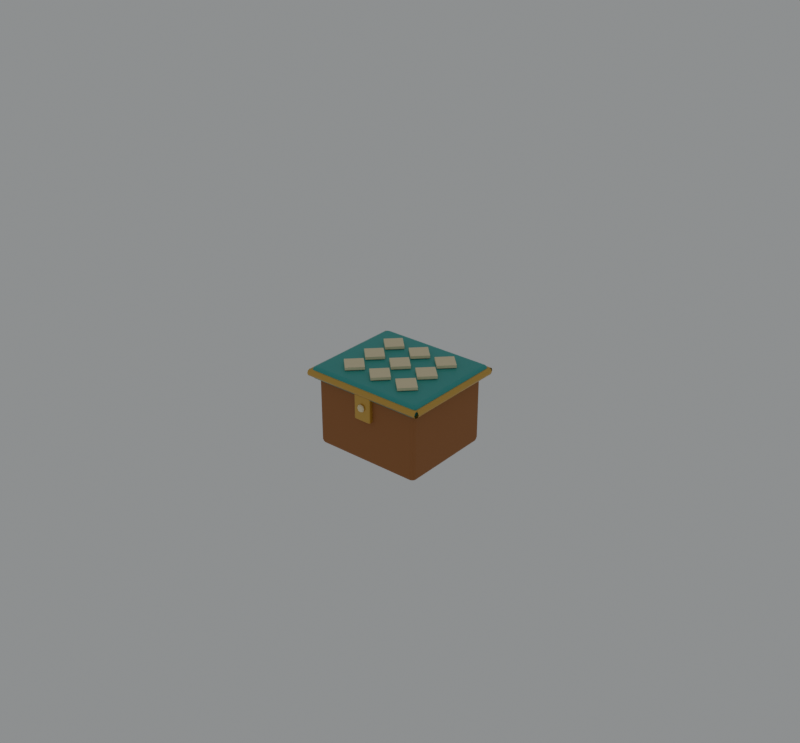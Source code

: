 # Source: morocco-tile-box.blend  (saved by Blender 5.2.44; exported with 4.5.12 LTS)
import bpy
from mathutils import Matrix  # noqa: F401  (used for matrix-valued properties, if any)

bpy.ops.wm.read_factory_settings(use_empty=True)
scene = bpy.context.scene
scene.name = 'Scene'

# ---- collections
col_collection = bpy.data.collections.new('Collection'); scene.collection.children.link(col_collection)

# ---- materials (node trees are filled in below, after node groups)
mat_wood = bpy.data.materials.new('wood')
mat_wood.diffuse_color = (0.3813, 0.1529, 0.04971, 1.0)
mat_tile = bpy.data.materials.new('tile')
mat_tile.diffuse_color = (0.04519, 0.3916, 0.3564, 1.0)
mat_gold = bpy.data.materials.new('gold')
mat_gold.diffuse_color = (0.6795, 0.4233, 0.09306, 1.0)
mat_cream = bpy.data.materials.new('cream')
mat_cream.diffuse_color = (0.9047, 0.7835, 0.5029, 1.0)

# ---- material node trees
mat_wood.use_nodes = True; mat_wood.node_tree.nodes.clear()
_N = mat_wood.node_tree.nodes; _L = mat_wood.node_tree.links
n0 = _N.new('ShaderNodeBsdfPrincipled'); n0.name = 'Principled BSDF'; n0.location = (-200, 100)
n0.inputs[0].default_value = (0.3813, 0.1529, 0.04971, 1.0)
n0.inputs[2].default_value = 0.78
n0.inputs[10].default_value = 0.005
n1 = _N.new('ShaderNodeOutputMaterial'); n1.name = 'Material Output'; n1.location = (200, 100)
_L.new(n0.outputs[0], n1.inputs[0])
n1.is_active_output = True
mat_tile.use_nodes = True; mat_tile.node_tree.nodes.clear()
_N = mat_tile.node_tree.nodes; _L = mat_tile.node_tree.links
n0 = _N.new('ShaderNodeBsdfPrincipled'); n0.name = 'Principled BSDF'; n0.location = (-200, 100)
n0.inputs[0].default_value = (0.04519, 0.3916, 0.3564, 1.0)
n0.inputs[2].default_value = 0.45
n0.inputs[10].default_value = 0.005
n1 = _N.new('ShaderNodeOutputMaterial'); n1.name = 'Material Output'; n1.location = (200, 100)
_L.new(n0.outputs[0], n1.inputs[0])
n1.is_active_output = True
mat_gold.use_nodes = True; mat_gold.node_tree.nodes.clear()
_N = mat_gold.node_tree.nodes; _L = mat_gold.node_tree.links
n0 = _N.new('ShaderNodeBsdfPrincipled'); n0.name = 'Principled BSDF'; n0.location = (-200, 100)
n0.inputs[0].default_value = (0.6795, 0.4233, 0.09306, 1.0)
n0.inputs[1].default_value = 0.5
n0.inputs[2].default_value = 0.34
n0.inputs[10].default_value = 0.005
n1 = _N.new('ShaderNodeOutputMaterial'); n1.name = 'Material Output'; n1.location = (200, 100)
_L.new(n0.outputs[0], n1.inputs[0])
n1.is_active_output = True
mat_cream.use_nodes = True; mat_cream.node_tree.nodes.clear()
_N = mat_cream.node_tree.nodes; _L = mat_cream.node_tree.links
n0 = _N.new('ShaderNodeBsdfPrincipled'); n0.name = 'Principled BSDF'; n0.location = (-200, 100)
n0.inputs[0].default_value = (0.9047, 0.7835, 0.5029, 1.0)
n0.inputs[2].default_value = 0.84
n0.inputs[10].default_value = 0.005
n1 = _N.new('ShaderNodeOutputMaterial'); n1.name = 'Material Output'; n1.location = (200, 100)
_L.new(n0.outputs[0], n1.inputs[0])
n1.is_active_output = True

# ---- world
world_world = bpy.data.worlds.new('World'); scene.world = world_world
world_world.use_nodes = True; world_world.node_tree.nodes.clear()
_N = world_world.node_tree.nodes; _L = world_world.node_tree.links
n0 = _N.new('ShaderNodeOutputWorld'); n0.name = 'World Output'; n0.location = (200, 100)
n1 = _N.new('ShaderNodeBackground'); n1.name = 'Background'; n1.location = (-200, 100)
n1.inputs[0].default_value = (0.8, 0.83, 0.84, 1.0)
n1.inputs[1].default_value = 0.35
_L.new(n1.outputs[0], n0.inputs[0])
n0.is_active_output = True
world_world.color = (0.05088, 0.05088, 0.05088)
world_world.sun_shadow_jitter_overblur = 0.0

# ---- meshes
me_cube_060 = bpy.data.meshes.new('Cube.060')
me_cube_060.from_pydata([(-0.4, -0.35, -0.25), (-0.4, -0.35, 0.25), (-0.4, 0.35, -0.25), (-0.4, 0.35, 0.25), (0.4, -0.35, -0.25), (0.4, -0.35, 0.25), (0.4, 0.35, -0.25), (0.4, 0.35, 0.25)], [], [(0, 1, 3, 2), (2, 3, 7, 6), (6, 7, 5, 4), (4, 5, 1, 0), (2, 6, 4, 0), (7, 3, 1, 5)])
_uv = me_cube_060.uv_layers.new(name='UVMap')
_uv.uv.foreach_set('vector', [0.375, 0.0, 0.625, 0.0, 0.625, 0.25, 0.375, 0.25, 0.375, 0.25, 0.625, 0.25, 0.625, 0.5, 0.375, 0.5, 0.375, 0.5, 0.625, 0.5, 0.625, 0.75, 0.375, 0.75, 0.375, 0.75, 0.625, 0.75, 0.625, 1.0, 0.375, 1.0, 0.125, 0.5, 0.375, 0.5, 0.375, 0.75, 0.125, 0.75, 0.625, 0.5, 0.875, 0.5, 0.875, 0.75, 0.625, 0.75])
me_cube_060.materials.append(mat_wood)
me_cube_060.update()
me_cube_061 = bpy.data.meshes.new('Cube.061')
me_cube_061.from_pydata([(-0.44, -0.385, -0.045), (-0.44, -0.385, 0.045), (-0.44, 0.385, -0.045), (-0.44, 0.385, 0.045), (0.44, -0.385, -0.045), (0.44, -0.385, 0.045), (0.44, 0.385, -0.045), (0.44, 0.385, 0.045)], [], [(0, 1, 3, 2), (2, 3, 7, 6), (6, 7, 5, 4), (4, 5, 1, 0), (2, 6, 4, 0), (7, 3, 1, 5)])
_uv = me_cube_061.uv_layers.new(name='UVMap')
_uv.uv.foreach_set('vector', [0.375, 0.0, 0.625, 0.0, 0.625, 0.25, 0.375, 0.25, 0.375, 0.25, 0.625, 0.25, 0.625, 0.5, 0.375, 0.5, 0.375, 0.5, 0.625, 0.5, 0.625, 0.75, 0.375, 0.75, 0.375, 0.75, 0.625, 0.75, 0.625, 1.0, 0.375, 1.0, 0.125, 0.5, 0.375, 0.5, 0.375, 0.75, 0.125, 0.75, 0.625, 0.5, 0.875, 0.5, 0.875, 0.75, 0.625, 0.75])
me_cube_061.materials.append(mat_tile)
me_cube_061.update()
me_cube_062 = bpy.data.meshes.new('Cube.062')
me_cube_062.from_pydata([(-0.065, -0.02, -0.1), (-0.065, -0.02, 0.1), (-0.065, 0.02, -0.1), (-0.065, 0.02, 0.1), (0.065, -0.02, -0.1), (0.065, -0.02, 0.1), (0.065, 0.02, -0.1), (0.065, 0.02, 0.1)], [], [(0, 1, 3, 2), (2, 3, 7, 6), (6, 7, 5, 4), (4, 5, 1, 0), (2, 6, 4, 0), (7, 3, 1, 5)])
_uv = me_cube_062.uv_layers.new(name='UVMap')
_uv.uv.foreach_set('vector', [0.375, 0.0, 0.625, 0.0, 0.625, 0.25, 0.375, 0.25, 0.375, 0.25, 0.625, 0.25, 0.625, 0.5, 0.375, 0.5, 0.375, 0.5, 0.625, 0.5, 0.625, 0.75, 0.375, 0.75, 0.375, 0.75, 0.625, 0.75, 0.625, 1.0, 0.375, 1.0, 0.125, 0.5, 0.375, 0.5, 0.375, 0.75, 0.125, 0.75, 0.625, 0.5, 0.875, 0.5, 0.875, 0.75, 0.625, 0.75])
me_cube_062.materials.append(mat_gold)
me_cube_062.update()
me_sphere_052 = bpy.data.meshes.new('Sphere.052')
me_sphere_052.from_pydata([(0.0, 0.0, 1.0), (0.0, 0.7071, 0.7071), (0.0, 1.0, 0.0), (0.0, 0.7071, -0.7071), (0.0, 0.0, -1.0), (0.5, 0.5, 0.7071), (0.7071, 0.7071, 0.0), (0.5, 0.5, -0.7071), (0.7071, 0.0, 0.7071), (1.0, 0.0, 0.0), (0.7071, 0.0, -0.7071), (0.5, -0.5, 0.7071), (0.7071, -0.7071, 0.0), (0.5, -0.5, -0.7071), (0.0, -0.7071, 0.7071), (0.0, -1.0, 0.0), (0.0, -0.7071, -0.7071), (-0.5, -0.5, 0.7071), (-0.7071, -0.7071, 0.0), (-0.5, -0.5, -0.7071), (-0.7071, 0.0, 0.7071), (-1.0, 0.0, 0.0), (-0.7071, 0.0, -0.7071), (-0.5, 0.5, 0.7071), (-0.7071, 0.7071, 0.0), (-0.5, 0.5, -0.7071)], [], [(3, 2, 6, 7), (1, 0, 5), (4, 3, 7), (2, 1, 5, 6), (7, 6, 9, 10), (5, 0, 8), (4, 7, 10), (6, 5, 8, 9), (10, 9, 12, 13), (8, 0, 11), (4, 10, 13), (9, 8, 11, 12), (13, 12, 15, 16), (11, 0, 14), (4, 13, 16), (12, 11, 14, 15), (16, 15, 18, 19), (14, 0, 17), (4, 16, 19), (15, 14, 17, 18), (18, 17, 20, 21), (19, 18, 21, 22), (17, 0, 20), (4, 19, 22), (4, 22, 25), (21, 20, 23, 24), (22, 21, 24, 25), (20, 0, 23), (4, 25, 3), (24, 23, 1, 2), (25, 24, 2, 3), (23, 0, 1)])
_uv = me_sphere_052.uv_layers.new(name='UVMap')
_uv.uv.foreach_set('vector', [0.75, 0.25, 0.75, 0.5, 0.625, 0.5, 0.625, 0.25, 0.75, 0.75, 0.6875, 1.0, 0.625, 0.75, 0.6875, 0.0, 0.75, 0.25, 0.625, 0.25, 0.75, 0.5, 0.75, 0.75, 0.625, 0.75, 0.625, 0.5, 0.625, 0.25, 0.625, 0.5, 0.5, 0.5, 0.5, 0.25, 0.625, 0.75, 0.5625, 1.0, 0.5, 0.75, 0.5625, 0.0, 0.625, 0.25, 0.5, 0.25, 0.625, 0.5, 0.625, 0.75, 0.5, 0.75, 0.5, 0.5, 0.5, 0.25, 0.5, 0.5, 0.375, 0.5, 0.375, 0.25, 0.5, 0.75, 0.4375, 1.0, 0.375, 0.75, 0.4375, 0.0, 0.5, 0.25, 0.375, 0.25, 0.5, 0.5, 0.5, 0.75, 0.375, 0.75, 0.375, 0.5, 0.375, 0.25, 0.375, 0.5, 0.25, 0.5, 0.25, 0.25, 0.375, 0.75, 0.3125, 1.0, 0.25, 0.75, 0.3125, 0.0, 0.375, 0.25, 0.25, 0.25, 0.375, 0.5, 0.375, 0.75, 0.25, 0.75, 0.25, 0.5, 0.25, 0.25, 0.25, 0.5, 0.125, 0.5, 0.125, 0.25, 0.25, 0.75, 0.1875, 1.0, 0.125, 0.75, 0.1875, 0.0, 0.25, 0.25, 0.125, 0.25, 0.25, 0.5, 0.25, 0.75, 0.125, 0.75, 0.125, 0.5, 0.125, 0.5, 0.125, 0.75, 0.0, 0.75, 0.0, 0.5, 0.125, 0.25, 0.125, 0.5, 0.0, 0.5, 0.0, 0.25, 0.125, 0.75, 0.0625, 1.0, 0.0, 0.75, 0.0625, 0.0, 0.125, 0.25, 0.0, 0.25, 0.9375, 0.0, 1.0, 0.25, 0.875, 0.25, 1.0, 0.5, 1.0, 0.75, 0.875, 0.75, 0.875, 0.5, 1.0, 0.25, 1.0, 0.5, 0.875, 0.5, 0.875, 0.25, 1.0, 0.75, 0.9375, 1.0, 0.875, 0.75, 0.8125, 0.0, 0.875, 0.25, 0.75, 0.25, 0.875, 0.5, 0.875, 0.75, 0.75, 0.75, 0.75, 0.5, 0.875, 0.25, 0.875, 0.5, 0.75, 0.5, 0.75, 0.25, 0.875, 0.75, 0.8125, 1.0, 0.75, 0.75])
me_sphere_052.materials.append(mat_cream)
me_sphere_052.update()
me_cube_063 = bpy.data.meshes.new('Cube.063')
me_cube_063.from_pydata([(-0.065, -0.065, -0.01), (-0.065, -0.065, 0.01), (-0.065, 0.065, -0.01), (-0.065, 0.065, 0.01), (0.065, -0.065, -0.01), (0.065, -0.065, 0.01), (0.065, 0.065, -0.01), (0.065, 0.065, 0.01)], [], [(0, 1, 3, 2), (2, 3, 7, 6), (6, 7, 5, 4), (4, 5, 1, 0), (2, 6, 4, 0), (7, 3, 1, 5)])
_uv = me_cube_063.uv_layers.new(name='UVMap')
_uv.uv.foreach_set('vector', [0.375, 0.0, 0.625, 0.0, 0.625, 0.25, 0.375, 0.25, 0.375, 0.25, 0.625, 0.25, 0.625, 0.5, 0.375, 0.5, 0.375, 0.5, 0.625, 0.5, 0.625, 0.75, 0.375, 0.75, 0.375, 0.75, 0.625, 0.75, 0.625, 1.0, 0.375, 1.0, 0.125, 0.5, 0.375, 0.5, 0.375, 0.75, 0.125, 0.75, 0.625, 0.5, 0.875, 0.5, 0.875, 0.75, 0.625, 0.75])
me_cube_063.materials.append(mat_cream)
me_cube_063.update()
me_cube_064 = bpy.data.meshes.new('Cube.064')
me_cube_064.from_pydata([(-0.065, -0.065, -0.01), (-0.065, -0.065, 0.01), (-0.065, 0.065, -0.01), (-0.065, 0.065, 0.01), (0.065, -0.065, -0.01), (0.065, -0.065, 0.01), (0.065, 0.065, -0.01), (0.065, 0.065, 0.01)], [], [(0, 1, 3, 2), (2, 3, 7, 6), (6, 7, 5, 4), (4, 5, 1, 0), (2, 6, 4, 0), (7, 3, 1, 5)])
_uv = me_cube_064.uv_layers.new(name='UVMap')
_uv.uv.foreach_set('vector', [0.375, 0.0, 0.625, 0.0, 0.625, 0.25, 0.375, 0.25, 0.375, 0.25, 0.625, 0.25, 0.625, 0.5, 0.375, 0.5, 0.375, 0.5, 0.625, 0.5, 0.625, 0.75, 0.375, 0.75, 0.375, 0.75, 0.625, 0.75, 0.625, 1.0, 0.375, 1.0, 0.125, 0.5, 0.375, 0.5, 0.375, 0.75, 0.125, 0.75, 0.625, 0.5, 0.875, 0.5, 0.875, 0.75, 0.625, 0.75])
me_cube_064.materials.append(mat_cream)
me_cube_064.update()
me_cube_065 = bpy.data.meshes.new('Cube.065')
me_cube_065.from_pydata([(-0.065, -0.065, -0.01), (-0.065, -0.065, 0.01), (-0.065, 0.065, -0.01), (-0.065, 0.065, 0.01), (0.065, -0.065, -0.01), (0.065, -0.065, 0.01), (0.065, 0.065, -0.01), (0.065, 0.065, 0.01)], [], [(0, 1, 3, 2), (2, 3, 7, 6), (6, 7, 5, 4), (4, 5, 1, 0), (2, 6, 4, 0), (7, 3, 1, 5)])
_uv = me_cube_065.uv_layers.new(name='UVMap')
_uv.uv.foreach_set('vector', [0.375, 0.0, 0.625, 0.0, 0.625, 0.25, 0.375, 0.25, 0.375, 0.25, 0.625, 0.25, 0.625, 0.5, 0.375, 0.5, 0.375, 0.5, 0.625, 0.5, 0.625, 0.75, 0.375, 0.75, 0.375, 0.75, 0.625, 0.75, 0.625, 1.0, 0.375, 1.0, 0.125, 0.5, 0.375, 0.5, 0.375, 0.75, 0.125, 0.75, 0.625, 0.5, 0.875, 0.5, 0.875, 0.75, 0.625, 0.75])
me_cube_065.materials.append(mat_cream)
me_cube_065.update()
me_cube_066 = bpy.data.meshes.new('Cube.066')
me_cube_066.from_pydata([(-0.065, -0.065, -0.01), (-0.065, -0.065, 0.01), (-0.065, 0.065, -0.01), (-0.065, 0.065, 0.01), (0.065, -0.065, -0.01), (0.065, -0.065, 0.01), (0.065, 0.065, -0.01), (0.065, 0.065, 0.01)], [], [(0, 1, 3, 2), (2, 3, 7, 6), (6, 7, 5, 4), (4, 5, 1, 0), (2, 6, 4, 0), (7, 3, 1, 5)])
_uv = me_cube_066.uv_layers.new(name='UVMap')
_uv.uv.foreach_set('vector', [0.375, 0.0, 0.625, 0.0, 0.625, 0.25, 0.375, 0.25, 0.375, 0.25, 0.625, 0.25, 0.625, 0.5, 0.375, 0.5, 0.375, 0.5, 0.625, 0.5, 0.625, 0.75, 0.375, 0.75, 0.375, 0.75, 0.625, 0.75, 0.625, 1.0, 0.375, 1.0, 0.125, 0.5, 0.375, 0.5, 0.375, 0.75, 0.125, 0.75, 0.625, 0.5, 0.875, 0.5, 0.875, 0.75, 0.625, 0.75])
me_cube_066.materials.append(mat_cream)
me_cube_066.update()
me_cube_067 = bpy.data.meshes.new('Cube.067')
me_cube_067.from_pydata([(-0.065, -0.065, -0.01), (-0.065, -0.065, 0.01), (-0.065, 0.065, -0.01), (-0.065, 0.065, 0.01), (0.065, -0.065, -0.01), (0.065, -0.065, 0.01), (0.065, 0.065, -0.01), (0.065, 0.065, 0.01)], [], [(0, 1, 3, 2), (2, 3, 7, 6), (6, 7, 5, 4), (4, 5, 1, 0), (2, 6, 4, 0), (7, 3, 1, 5)])
_uv = me_cube_067.uv_layers.new(name='UVMap')
_uv.uv.foreach_set('vector', [0.375, 0.0, 0.625, 0.0, 0.625, 0.25, 0.375, 0.25, 0.375, 0.25, 0.625, 0.25, 0.625, 0.5, 0.375, 0.5, 0.375, 0.5, 0.625, 0.5, 0.625, 0.75, 0.375, 0.75, 0.375, 0.75, 0.625, 0.75, 0.625, 1.0, 0.375, 1.0, 0.125, 0.5, 0.375, 0.5, 0.375, 0.75, 0.125, 0.75, 0.625, 0.5, 0.875, 0.5, 0.875, 0.75, 0.625, 0.75])
me_cube_067.materials.append(mat_cream)
me_cube_067.update()
me_cube_068 = bpy.data.meshes.new('Cube.068')
me_cube_068.from_pydata([(-0.065, -0.065, -0.01), (-0.065, -0.065, 0.01), (-0.065, 0.065, -0.01), (-0.065, 0.065, 0.01), (0.065, -0.065, -0.01), (0.065, -0.065, 0.01), (0.065, 0.065, -0.01), (0.065, 0.065, 0.01)], [], [(0, 1, 3, 2), (2, 3, 7, 6), (6, 7, 5, 4), (4, 5, 1, 0), (2, 6, 4, 0), (7, 3, 1, 5)])
_uv = me_cube_068.uv_layers.new(name='UVMap')
_uv.uv.foreach_set('vector', [0.375, 0.0, 0.625, 0.0, 0.625, 0.25, 0.375, 0.25, 0.375, 0.25, 0.625, 0.25, 0.625, 0.5, 0.375, 0.5, 0.375, 0.5, 0.625, 0.5, 0.625, 0.75, 0.375, 0.75, 0.375, 0.75, 0.625, 0.75, 0.625, 1.0, 0.375, 1.0, 0.125, 0.5, 0.375, 0.5, 0.375, 0.75, 0.125, 0.75, 0.625, 0.5, 0.875, 0.5, 0.875, 0.75, 0.625, 0.75])
me_cube_068.materials.append(mat_cream)
me_cube_068.update()
me_cube_069 = bpy.data.meshes.new('Cube.069')
me_cube_069.from_pydata([(-0.065, -0.065, -0.01), (-0.065, -0.065, 0.01), (-0.065, 0.065, -0.01), (-0.065, 0.065, 0.01), (0.065, -0.065, -0.01), (0.065, -0.065, 0.01), (0.065, 0.065, -0.01), (0.065, 0.065, 0.01)], [], [(0, 1, 3, 2), (2, 3, 7, 6), (6, 7, 5, 4), (4, 5, 1, 0), (2, 6, 4, 0), (7, 3, 1, 5)])
_uv = me_cube_069.uv_layers.new(name='UVMap')
_uv.uv.foreach_set('vector', [0.375, 0.0, 0.625, 0.0, 0.625, 0.25, 0.375, 0.25, 0.375, 0.25, 0.625, 0.25, 0.625, 0.5, 0.375, 0.5, 0.375, 0.5, 0.625, 0.5, 0.625, 0.75, 0.375, 0.75, 0.375, 0.75, 0.625, 0.75, 0.625, 1.0, 0.375, 1.0, 0.125, 0.5, 0.375, 0.5, 0.375, 0.75, 0.125, 0.75, 0.625, 0.5, 0.875, 0.5, 0.875, 0.75, 0.625, 0.75])
me_cube_069.materials.append(mat_cream)
me_cube_069.update()
me_cube_070 = bpy.data.meshes.new('Cube.070')
me_cube_070.from_pydata([(-0.065, -0.065, -0.01), (-0.065, -0.065, 0.01), (-0.065, 0.065, -0.01), (-0.065, 0.065, 0.01), (0.065, -0.065, -0.01), (0.065, -0.065, 0.01), (0.065, 0.065, -0.01), (0.065, 0.065, 0.01)], [], [(0, 1, 3, 2), (2, 3, 7, 6), (6, 7, 5, 4), (4, 5, 1, 0), (2, 6, 4, 0), (7, 3, 1, 5)])
_uv = me_cube_070.uv_layers.new(name='UVMap')
_uv.uv.foreach_set('vector', [0.375, 0.0, 0.625, 0.0, 0.625, 0.25, 0.375, 0.25, 0.375, 0.25, 0.625, 0.25, 0.625, 0.5, 0.375, 0.5, 0.375, 0.5, 0.625, 0.5, 0.625, 0.75, 0.375, 0.75, 0.375, 0.75, 0.625, 0.75, 0.625, 1.0, 0.375, 1.0, 0.125, 0.5, 0.375, 0.5, 0.375, 0.75, 0.125, 0.75, 0.625, 0.5, 0.875, 0.5, 0.875, 0.75, 0.625, 0.75])
me_cube_070.materials.append(mat_cream)
me_cube_070.update()
me_cube_071 = bpy.data.meshes.new('Cube.071')
me_cube_071.from_pydata([(-0.065, -0.065, -0.01), (-0.065, -0.065, 0.01), (-0.065, 0.065, -0.01), (-0.065, 0.065, 0.01), (0.065, -0.065, -0.01), (0.065, -0.065, 0.01), (0.065, 0.065, -0.01), (0.065, 0.065, 0.01)], [], [(0, 1, 3, 2), (2, 3, 7, 6), (6, 7, 5, 4), (4, 5, 1, 0), (2, 6, 4, 0), (7, 3, 1, 5)])
_uv = me_cube_071.uv_layers.new(name='UVMap')
_uv.uv.foreach_set('vector', [0.375, 0.0, 0.625, 0.0, 0.625, 0.25, 0.375, 0.25, 0.375, 0.25, 0.625, 0.25, 0.625, 0.5, 0.375, 0.5, 0.375, 0.5, 0.625, 0.5, 0.625, 0.75, 0.375, 0.75, 0.375, 0.75, 0.625, 0.75, 0.625, 1.0, 0.375, 1.0, 0.125, 0.5, 0.375, 0.5, 0.375, 0.75, 0.125, 0.75, 0.625, 0.5, 0.875, 0.5, 0.875, 0.75, 0.625, 0.75])
me_cube_071.materials.append(mat_cream)
me_cube_071.update()

# ---- curves / text
cu_x = bpy.data.curves.new('はこの ふち', 'CURVE')
cu_x.dimensions = '3D'
_sp = cu_x.splines.new('POLY'); _sp.points.add(1)
_sp.points.foreach_set('co', [-0.45, -0.38, 0.58, 1.0, 0.45, -0.38, 0.58, 1.0])
cu_x.materials.append(mat_gold)
cu_x.bevel_resolution = 2
cu_x.bevel_depth = 0.025
cu_x.fill_mode = 'FULL'
cu_001 = bpy.data.curves.new('はこの ふち.001', 'CURVE')
cu_001.dimensions = '3D'
_sp = cu_001.splines.new('POLY'); _sp.points.add(1)
_sp.points.foreach_set('co', [-0.45, 0.38, 0.58, 1.0, 0.45, 0.38, 0.58, 1.0])
cu_001.materials.append(mat_gold)
cu_001.bevel_resolution = 2
cu_001.bevel_depth = 0.025
cu_001.fill_mode = 'FULL'
cu_002 = bpy.data.curves.new('はこの ふち.002', 'CURVE')
cu_002.dimensions = '3D'
_sp = cu_002.splines.new('POLY'); _sp.points.add(1)
_sp.points.foreach_set('co', [-0.44, -0.38, 0.58, 1.0, -0.44, 0.38, 0.58, 1.0])
cu_002.materials.append(mat_gold)
cu_002.bevel_resolution = 2
cu_002.bevel_depth = 0.025
cu_002.fill_mode = 'FULL'
cu_003 = bpy.data.curves.new('はこの ふち.003', 'CURVE')
cu_003.dimensions = '3D'
_sp = cu_003.splines.new('POLY'); _sp.points.add(1)
_sp.points.foreach_set('co', [0.44, -0.38, 0.58, 1.0, 0.44, 0.38, 0.58, 1.0])
cu_003.materials.append(mat_gold)
cu_003.bevel_resolution = 2
cu_003.bevel_depth = 0.025
cu_003.fill_mode = 'FULL'

# ---- objects
ob_x = bpy.data.objects.new('こばこ', me_cube_060)
ob_x_1 = bpy.data.objects.new('タイルの ふた', me_cube_061)
ob_x_2 = bpy.data.objects.new('はこの ふち', cu_x)
ob_001 = bpy.data.objects.new('はこの ふち.001', cu_001)
ob_002 = bpy.data.objects.new('はこの ふち.002', cu_002)
ob_003 = bpy.data.objects.new('はこの ふち.003', cu_003)
ob_x_3 = bpy.data.objects.new('まえの とめがね', me_cube_062)
ob_x_4 = bpy.data.objects.new('とめがねの しん', me_sphere_052)
ob_x_5 = bpy.data.objects.new('ひしがた', me_cube_063)
ob_001_1 = bpy.data.objects.new('ひしがた.001', me_cube_064)
ob_002_1 = bpy.data.objects.new('ひしがた.002', me_cube_065)
ob_003_1 = bpy.data.objects.new('ひしがた.003', me_cube_066)
ob_004 = bpy.data.objects.new('ひしがた.004', me_cube_067)
ob_005 = bpy.data.objects.new('ひしがた.005', me_cube_068)
ob_006 = bpy.data.objects.new('ひしがた.006', me_cube_069)
ob_007 = bpy.data.objects.new('ひしがた.007', me_cube_070)
ob_008 = bpy.data.objects.new('ひしがた.008', me_cube_071)

# ---- transforms, parenting, visibility, modifiers, constraints
ob_x.location = (0.0, 0.0, 0.3)
_m = ob_x.modifiers.new('やわらかな かど', 'BEVEL')
_m.width = 0.03
_m.width_pct = 0.03
_m.segments = 2
_m = ob_x.modifiers.new('めん', 'WEIGHTED_NORMAL')
ob_x_1.location = (0.0, 0.0, 0.58)
_m = ob_x_1.modifiers.new('やわらかな かど', 'BEVEL')
_m.width = 0.03
_m.width_pct = 0.03
_m.segments = 2
_m = ob_x_1.modifiers.new('めん', 'WEIGHTED_NORMAL')
ob_x_2.location = (0.0, 0.0, 0.0)
ob_001.location = (0.0, 0.0, 0.0)
ob_002.location = (0.0, 0.0, 0.0)
ob_003.location = (0.0, 0.0, 0.0)
ob_x_3.location = (0.0, -0.361, 0.47)
_m = ob_x_3.modifiers.new('やわらかな かど', 'BEVEL')
_m.width = 0.01
_m.width_pct = 0.01
_m.segments = 2
_m = ob_x_3.modifiers.new('めん', 'WEIGHTED_NORMAL')
ob_x_4.location = (0.0, -0.389, 0.47)
ob_x_4.scale = (0.028, 0.015, 0.028)
ob_x_5.location = (-0.22, -0.2, 0.64)
ob_x_5.rotation_euler = (0.0, 0.0, 0.7854)
ob_001_1.location = (-0.22, 0.0, 0.64)
ob_001_1.rotation_euler = (0.0, 0.0, 0.7854)
ob_002_1.location = (-0.22, 0.2, 0.64)
ob_002_1.rotation_euler = (0.0, 0.0, 0.7854)
ob_003_1.location = (0.0, -0.2, 0.64)
ob_003_1.rotation_euler = (0.0, 0.0, 0.7854)
ob_004.location = (0.0, 0.0, 0.64)
ob_004.rotation_euler = (0.0, 0.0, 0.7854)
ob_005.location = (0.0, 0.2, 0.64)
ob_005.rotation_euler = (0.0, 0.0, 0.7854)
ob_006.location = (0.22, -0.2, 0.64)
ob_006.rotation_euler = (0.0, 0.0, 0.7854)
ob_007.location = (0.22, 0.0, 0.64)
ob_007.rotation_euler = (0.0, 0.0, 0.7854)
ob_008.location = (0.22, 0.2, 0.64)
ob_008.rotation_euler = (0.0, 0.0, 0.7854)

# ---- collection membership
col_collection.objects.link(ob_x)
col_collection.objects.link(ob_x_1)
col_collection.objects.link(ob_x_2)
col_collection.objects.link(ob_001)
col_collection.objects.link(ob_002)
col_collection.objects.link(ob_003)
col_collection.objects.link(ob_x_3)
col_collection.objects.link(ob_x_4)
col_collection.objects.link(ob_x_5)
col_collection.objects.link(ob_001_1)
col_collection.objects.link(ob_002_1)
col_collection.objects.link(ob_003_1)
col_collection.objects.link(ob_004)
col_collection.objects.link(ob_005)
col_collection.objects.link(ob_006)
col_collection.objects.link(ob_007)
col_collection.objects.link(ob_008)

# ---- scene / render settings (as saved in the file)
scene.frame_start = 1; scene.frame_end = 250; scene.frame_set(1)
scene.render.engine = 'BLENDER_EEVEE_NEXT'
scene.render.image_settings.color_mode = 'RGB'
scene.render.resolution_x = 560
scene.render.resolution_y = 520
scene.render.bake_bias = 0.0
scene.render.bake_samples = 0
scene.render.compositor_device = 'GPU'
scene.eevee.use_volume_custom_range = False
scene.eevee.fast_gi_thickness_near = 0.1
scene.eevee.fast_gi_thickness_far = 0.0
scene.eevee.ray_tracing_options.screen_trace_thickness = 0.1
bpy.context.view_layer.update()

# ---- added for rendering (the .blend has no active camera): camera
cam_auto = bpy.data.cameras.new('AutoCamera')
cam_auto.lens = 50.0
cam_auto.sensor_width = 36.0
cam_auto.clip_end = 1000.0
ob_auto_camera = bpy.data.objects.new('AutoCamera', cam_auto)
scene.collection.objects.link(ob_auto_camera)
ob_auto_camera.location = (4.14058, -4.9687, 3.89247)
ob_auto_camera.rotation_euler = (1.09748, -7.21219e-08, 0.694738)
scene.camera = ob_auto_camera
bpy.context.view_layer.update()
